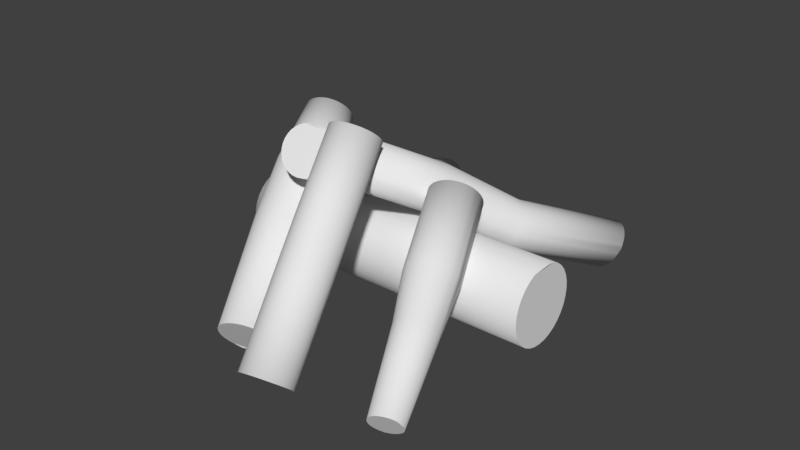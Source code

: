 # Source: Tyler_Fireplace.blend  (saved by Blender 2.79.0; exported with 4.5.12 LTS)
import bpy
from mathutils import Matrix  # noqa: F401  (used for matrix-valued properties, if any)

bpy.ops.wm.read_factory_settings(use_empty=True)
scene = bpy.context.scene
scene.name = 'Scene'

# ---- collections
col_collection_1 = bpy.data.collections.new('Collection 1'); scene.collection.children.link(col_collection_1)

# ---- world
world_world = bpy.data.worlds.new('World'); scene.world = world_world
world_world.color = (0.05088, 0.05088, 0.05088)
world_world.use_sun_shadow = False
world_world.sun_shadow_jitter_overblur = 0.0
world_world.cycles.sampling_method = 'MANUAL'

# ---- meshes
me_cylinder_009 = bpy.data.meshes.new('Cylinder.009')
me_cylinder_009.from_pydata([(0.5453, 0.02686, 0.3898), (0.5466, 0.995, 0.5311), (0.6337, 0.03213, 0.353), (0.6349, 1.0, 0.4942), (0.7276, 0.03479, 0.3339), (0.7289, 1.003, 0.4751), (0.8235, 0.03476, 0.3332), (0.8248, 1.003, 0.4745), (0.9177, 0.03202, 0.3512), (0.9189, 1.0, 0.4924), (1.006, 0.02669, 0.3869), (1.008, 0.9948, 0.5281), (1.087, 0.01897, 0.4391), (1.088, 0.9871, 0.5803), (1.155, 0.00916, 0.5058), (1.156, 0.9773, 0.647), (1.209, -0.002369, 0.5843), (1.21, 0.9657, 0.7255), (1.246, -0.01517, 0.6718), (1.247, 0.9529, 0.813), (1.265, -0.02875, 0.7647), (1.266, 0.9394, 0.9059), (1.266, -0.0426, 0.8596), (1.267, 0.9255, 1.001), (1.248, -0.05617, 0.9528), (1.249, 0.9119, 1.094), (1.211, -0.06894, 1.041), (1.213, 0.8992, 1.182), (1.159, -0.08043, 1.12), (1.16, 0.8877, 1.261), (1.091, -0.09019, 1.187), (1.093, 0.8779, 1.329), (1.012, -0.09786, 1.241), (1.013, 0.8702, 1.382), (0.9235, -0.1031, 1.278), (0.9248, 0.865, 1.419), (0.8296, -0.1058, 1.297), (0.8308, 0.8623, 1.438), (0.7337, -0.1058, 1.297), (0.735, 0.8624, 1.438), (0.6395, -0.103, 1.279), (0.6408, 0.8651, 1.421), (0.5507, -0.09769, 1.244), (0.552, 0.8704, 1.385), (0.4706, -0.08997, 1.191), (0.4719, 0.8781, 1.333), (0.4024, -0.08016, 1.125), (0.4037, 0.8879, 1.266), (0.3945, -0.06504, 1.052), (0.3499, 0.8995, 1.187), (0.3114, -0.05583, 0.9588), (0.3126, 0.9123, 1.1), (0.2921, -0.04224, 0.8658), (0.2933, 0.9259, 1.007), (0.2915, -0.0284, 0.7709), (0.2927, 0.9397, 0.9121), (0.3096, -0.01483, 0.6777), (0.3109, 0.9533, 0.819), (0.3458, -0.002055, 0.5898), (0.347, 0.966, 0.7311), (0.3985, 0.009435, 0.5106), (0.3998, 0.9775, 0.6518), (0.4659, 0.0192, 0.4431), (0.4672, 0.9873, 0.5843), (0.5827, 2.762, 0.8606), (0.6567, 2.766, 0.8297), (0.7354, 2.769, 0.8137), (0.8157, 2.768, 0.8132), (0.8946, 2.766, 0.8282), (0.969, 2.762, 0.8582), (1.036, 2.755, 0.9019), (1.093, 2.747, 0.9577), (1.138, 2.737, 1.024), (1.169, 2.727, 1.097), (1.186, 2.715, 1.175), (1.186, 2.704, 1.254), (1.171, 2.692, 1.332), (1.141, 2.682, 1.406), (1.096, 2.672, 1.472), (1.04, 2.664, 1.529), (0.9735, 2.657, 1.573), (0.8995, 2.653, 1.604), (0.8208, 2.651, 1.62), (0.7405, 2.651, 1.621), (0.6616, 2.653, 1.606), (0.5872, 2.658, 1.576), (0.5201, 2.664, 1.532), (0.463, 2.672, 1.476), (0.4128, 2.698, 1.393), (0.3867, 2.693, 1.337), (0.3706, 2.704, 1.259), (0.3701, 2.716, 1.18), (0.3853, 2.727, 1.102), (0.4155, 2.738, 1.028), (0.4597, 2.747, 0.9618), (0.5162, 2.755, 0.9052), (0.596, -1.043, 0.3383), (0.6632, -1.039, 0.3102), (0.7346, -1.037, 0.2957), (0.8075, -1.037, 0.2952), (0.8791, -1.039, 0.3089), (0.9467, -1.043, 0.336), (1.008, -1.049, 0.3757), (1.059, -1.057, 0.4264), (1.1, -1.065, 0.4861), (1.129, -1.075, 0.5526), (1.143, -1.085, 0.6233), (1.144, -1.096, 0.6954), (1.13, -1.106, 0.7663), (1.102, -1.116, 0.8331), (1.062, -1.125, 0.8933), (1.011, -1.132, 0.9447), (0.9508, -1.138, 0.9851), (0.8836, -1.142, 1.013), (0.8122, -1.144, 1.028), (0.7393, -1.144, 1.028), (0.6677, -1.142, 1.015), (0.6001, -1.138, 0.9874), (0.5393, -1.132, 0.9477), (0.4874, -1.125, 0.897), (0.4465, -1.116, 0.8373), (0.4182, -1.106, 0.7708), (0.4528, -0.7909, 0.7862), (0.4035, -1.096, 0.7001), (0.4031, -1.085, 0.628), (0.4168, -1.075, 0.5571), (0.4443, -1.065, 0.4903), (0.4844, -1.056, 0.4301), (0.5357, -1.049, 0.3787)], [], [(0, 1, 3, 2), (2, 3, 5, 4), (4, 5, 7, 6), (6, 7, 9, 8), (8, 9, 11, 10), (10, 11, 13, 12), (12, 13, 15, 14), (14, 15, 17, 16), (16, 17, 19, 18), (18, 19, 21, 20), (20, 21, 23, 22), (22, 23, 25, 24), (24, 25, 27, 26), (26, 27, 29, 28), (28, 29, 31, 30), (30, 31, 33, 32), (32, 33, 35, 34), (34, 35, 37, 36), (36, 37, 39, 38), (38, 39, 41, 40), (40, 41, 43, 42), (42, 43, 45, 44), (44, 45, 47, 46), (46, 47, 49, 48), (48, 49, 51, 50), (50, 51, 53, 52), (52, 53, 55, 54), (54, 55, 57, 56), (56, 57, 59, 58), (58, 59, 61, 60), (19, 73, 74, 21), (60, 61, 63, 62), (62, 63, 1, 0), (12, 102, 101, 10), (65, 64, 95, 94, 93, 92, 91, 90, 89, 88, 87, 86, 85, 84, 83, 82, 81, 80, 79, 78, 77, 76, 75, 74, 73, 72, 71, 70, 69, 68, 67, 66), (37, 82, 83, 39), (55, 91, 92, 57), (11, 69, 70, 13), (29, 78, 79, 31), (47, 87, 88, 49), (3, 65, 66, 5), (21, 74, 75, 23), (39, 83, 84, 41), (57, 92, 93, 59), (13, 70, 71, 15), (31, 79, 80, 33), (49, 88, 89, 51), (5, 66, 67, 7), (23, 75, 76, 25), (41, 84, 85, 43), (59, 93, 94, 61), (15, 71, 72, 17), (33, 80, 81, 35), (51, 89, 90, 53), (7, 67, 68, 9), (25, 76, 77, 27), (43, 85, 86, 45), (61, 94, 95, 63), (17, 72, 73, 19), (35, 81, 82, 37), (53, 90, 91, 55), (9, 68, 69, 11), (27, 77, 78, 29), (45, 86, 87, 47), (1, 64, 65, 3), (63, 95, 64, 1), (96, 97, 98, 99, 100, 101, 102, 103, 104, 105, 106, 107, 108, 109, 110, 111, 112, 113, 114, 115, 116, 117, 118, 119, 120, 121, 123, 124, 125, 126, 127, 128), (30, 111, 110, 28), (48, 120, 119, 46), (4, 98, 97, 2), (22, 107, 106, 20), (40, 116, 115, 38), (58, 126, 125, 56), (14, 103, 102, 12), (32, 112, 111, 30), (50, 121, 120, 48), (6, 99, 98, 4), (24, 108, 107, 22), (42, 117, 116, 40), (60, 127, 126, 58), (50, 121, 122, 51), (16, 104, 103, 14), (34, 113, 112, 32), (52, 123, 121, 50), (8, 100, 99, 6), (26, 109, 108, 24), (44, 118, 117, 42), (62, 128, 127, 60), (18, 105, 104, 16), (36, 114, 113, 34), (54, 124, 123, 52), (10, 101, 100, 8), (28, 110, 109, 26), (46, 119, 118, 44), (2, 97, 96, 0), (0, 96, 128, 62), (20, 106, 105, 18), (38, 115, 114, 36), (56, 125, 124, 54)])
me_cylinder_009.polygons.foreach_set('use_smooth', [1, 1, 1, 1, 1, 1, 1, 1, 1, 1, 1, 1, 1, 1, 1, 1, 1, 1, 1, 1, 1, 1, 1, 1, 1, 1, 1, 1, 1, 1, 1, 1, 1, 1, 0, 1, 1, 1, 1, 1, 1, 1, 1, 1, 1, 1, 1, 1, 1, 1, 1, 1, 1, 1, 1, 1, 1, 1, 1, 1, 1, 1, 1, 1, 1, 1, 0, 1, 1, 1, 1, 1, 1, 1, 1, 1, 1, 1, 1, 1, 1, 1, 1, 1, 1, 1, 1, 1, 1, 1, 1, 1, 1, 1, 1, 1, 1, 1, 1])
_uv = me_cylinder_009.uv_layers.new(name='UVMap')
_uv.uv.foreach_set('vector', [0.3285, 0.2776, 0.3285, 0.5312, 0.3117, 0.5311, 0.3117, 0.2775, 0.3117, 0.2775, 0.3117, 0.5311, 0.2958, 0.5309, 0.2958, 0.2772, 0.2958, 0.2772, 0.2958, 0.5309, 0.2815, 0.5306, 0.2815, 0.2769, 0.0, 0.7199, 0.0, 0.4662, 0.01217, 0.4658, 0.01217, 0.7195, 0.01217, 0.7195, 0.01217, 0.4658, 0.02648, 0.4655, 0.02648, 0.7191, 0.02648, 0.7191, 0.02648, 0.4655, 0.04238, 0.4653, 0.04238, 0.7189, 0.04238, 0.7189, 0.04238, 0.4653, 0.05926, 0.4652, 0.05926, 0.7188, 0.05926, 0.7188, 0.05926, 0.4652, 0.07647, 0.4652, 0.07647, 0.7188, 0.07647, 0.7188, 0.07647, 0.4652, 0.09335, 0.4653, 0.09335, 0.7189, 0.09335, 0.7189, 0.09335, 0.4653, 0.1093, 0.4655, 0.1093, 0.7191, 0.1093, 0.7191, 0.1093, 0.4655, 0.1236, 0.4658, 0.1236, 0.7195, 0.1236, 0.7195, 0.1236, 0.4658, 0.1357, 0.4662, 0.1357, 0.7199, 0.2693, 0.2767, 0.2693, 0.5304, 0.2595, 0.5308, 0.2595, 0.2772, 0.2595, 0.2772, 0.2595, 0.5308, 0.2471, 0.5312, 0.2471, 0.2775, 0.2471, 0.2775, 0.2471, 0.5312, 0.2326, 0.5315, 0.2326, 0.2778, 0.2326, 0.2778, 0.2326, 0.5315, 0.2166, 0.5317, 0.2166, 0.278, 0.2166, 0.278, 0.2166, 0.5317, 0.1997, 0.5318, 0.1997, 0.2781, 0.1997, 0.2781, 0.1997, 0.5318, 0.1825, 0.5317, 0.1825, 0.2781, 0.1825, 0.2781, 0.1825, 0.5317, 0.1657, 0.5316, 0.1657, 0.278, 0.1657, 0.278, 0.1657, 0.5316, 0.1499, 0.5314, 0.1499, 0.2778, 0.1499, 0.2778, 0.1499, 0.5314, 0.1357, 0.5311, 0.1357, 0.2775, 0.504, 0.277, 0.504, 0.5307, 0.4891, 0.5309, 0.4891, 0.2772, 0.4891, 0.2772, 0.4891, 0.5309, 0.4728, 0.531, 0.4728, 0.2773, 0.4728, 0.2773, 0.4728, 0.531, 0.4558, 0.5311, 0.4602, 0.2784, 0.4602, 0.2784, 0.4558, 0.5311, 0.4386, 0.5311, 0.4386, 0.2774, 0.4386, 0.2774, 0.4386, 0.5311, 0.422, 0.5309, 0.422, 0.2773, 0.422, 0.2773, 0.422, 0.5309, 0.4065, 0.5308, 0.4065, 0.2771, 0.4065, 0.2771, 0.4065, 0.5308, 0.3928, 0.5305, 0.3928, 0.2768, 0.3928, 0.2769, 0.3928, 0.5306, 0.3785, 0.5309, 0.3785, 0.2772, 0.3785, 0.2772, 0.3785, 0.5309, 0.3626, 0.5311, 0.3626, 0.2775, 0.09335, 0.4653, 0.089, 9.274e-05, 0.1023, 0.0002746, 0.1093, 0.4655, 0.3626, 0.2775, 0.3626, 0.5311, 0.3458, 0.5312, 0.3458, 0.2776, 0.3458, 0.2776, 0.3458, 0.5312, 0.3285, 0.5312, 0.3285, 0.2776, 0.04238, 0.7189, 0.04816, 0.996, 0.03607, 0.9962, 0.02648, 0.7191, 0.6476, 0.07491, 0.6504, 0.09534, 0.6504, 0.1162, 0.6476, 0.1366, 0.6421, 0.1558, 0.6341, 0.1732, 0.6239, 0.1879, 0.6119, 0.1995, 0.5986, 0.2074, 0.5879, 0.2097, 0.57, 0.2115, 0.5559, 0.2074, 0.5425, 0.1995, 0.5305, 0.1879, 0.5204, 0.1732, 0.5123, 0.1558, 0.5068, 0.1366, 0.5094, 0.115, 0.504, 0.09534, 0.5068, 0.07491, 0.5123, 0.05566, 0.5204, 0.03834, 0.5305, 0.02361, 0.5425, 0.01204, 0.5559, 0.004064, 0.57, 0.0, 0.5844, 3.091e-08, 0.5986, 0.004064, 0.6119, 0.01204, 0.6239, 0.02361, 0.6341, 0.03834, 0.6421, 0.05566, 0.1825, 0.5317, 0.1834, 0.997, 0.1693, 0.9969, 0.1657, 0.5316, 0.4065, 0.5308, 0.4139, 0.9962, 0.4025, 0.996, 0.3928, 0.5305, 0.02648, 0.4655, 0.03298, 0.0002745, 0.0463, 9.274e-05, 0.04238, 0.4653, 0.2471, 0.5312, 0.2375, 0.9965, 0.2254, 0.9968, 0.2326, 0.5315, 0.4728, 0.531, 0.4695, 0.9964, 0.4515, 1.0, 0.4558, 0.5311, 0.3117, 0.5311, 0.3165, 0.9963, 0.3032, 0.9962, 0.2958, 0.5309, 0.1093, 0.4655, 0.1023, 0.0002746, 0.1143, 0.0005384, 0.1236, 0.4658, 0.1657, 0.5316, 0.1693, 0.9969, 0.156, 0.9967, 0.1499, 0.5314, 0.3928, 0.5306, 0.3845, 0.9959, 0.3726, 0.9962, 0.3785, 0.5309, 0.04238, 0.4653, 0.0463, 9.274e-05, 0.06044, 0.0, 0.05926, 0.4652, 0.2326, 0.5315, 0.2254, 0.9968, 0.212, 0.9969, 0.2166, 0.5317, 0.4558, 0.5311, 0.4515, 1.0, 0.4408, 0.9964, 0.4386, 0.5311, 0.2958, 0.5309, 0.3032, 0.9962, 0.2912, 0.9959, 0.2815, 0.5306, 0.1236, 0.4658, 0.1143, 0.0005384, 0.1245, 0.0008743, 0.1357, 0.4662, 0.1499, 0.5314, 0.156, 0.9967, 0.1442, 0.9965, 0.1357, 0.5311, 0.3785, 0.5309, 0.3726, 0.9962, 0.3592, 0.9963, 0.3626, 0.5311, 0.05926, 0.4652, 0.06044, 0.0, 0.07486, 1.237e-07, 0.07647, 0.4652, 0.2166, 0.5317, 0.212, 0.9969, 0.1978, 0.997, 0.1997, 0.5318, 0.4386, 0.5311, 0.4408, 0.9964, 0.4268, 0.9963, 0.422, 0.5309, 0.2815, 0.5306, 0.2912, 0.9959, 0.281, 0.9956, 0.2693, 0.5302, 0.2693, 0.5304, 0.2561, 0.9959, 0.2479, 0.9962, 0.2595, 0.5308, 0.504, 0.5307, 0.4956, 0.9961, 0.4831, 0.9963, 0.4891, 0.5309, 0.3626, 0.5311, 0.3592, 0.9963, 0.3451, 0.9964, 0.3458, 0.5312, 0.07647, 0.4652, 0.07486, 1.237e-07, 0.089, 9.274e-05, 0.09335, 0.4653, 0.1997, 0.5318, 0.1978, 0.997, 0.1834, 0.997, 0.1825, 0.5317, 0.422, 0.5309, 0.4268, 0.9963, 0.4139, 0.9962, 0.4065, 0.5308, 0.01217, 0.4658, 0.021, 0.0005384, 0.03298, 0.0002745, 0.02648, 0.4655, 0.2595, 0.5308, 0.2479, 0.9962, 0.2375, 0.9965, 0.2471, 0.5312, 0.4891, 0.5309, 0.4831, 0.9963, 0.4695, 0.9964, 0.4728, 0.531, 0.3285, 0.5312, 0.3307, 0.9964, 0.3165, 0.9963, 0.3117, 0.5311, 0.3458, 0.5312, 0.3451, 0.9964, 0.3307, 0.9964, 0.3285, 0.5312, 0.6019, 0.2224, 0.6128, 0.2329, 0.622, 0.2463, 0.6293, 0.262, 0.6343, 0.2795, 0.6369, 0.298, 0.6369, 0.3169, 0.6343, 0.3355, 0.6293, 0.3649, 0.622, 0.3687, 0.6128, 0.382, 0.6019, 0.3926, 0.5898, 0.3998, 0.577, 0.4035, 0.5639, 0.4035, 0.5511, 0.3998, 0.539, 0.3926, 0.5281, 0.382, 0.5188, 0.3687, 0.5116, 0.353, 0.5066, 0.3355, 0.504, 0.3169, 0.504, 0.298, 0.5066, 0.2795, 0.5116, 0.262, 0.5188, 0.2463, 0.5281, 0.2329, 0.539, 0.2224, 0.5511, 0.2152, 0.5639, 0.2115, 0.577, 0.2115, 0.5898, 0.2152, 0.2326, 0.2778, 0.2223, 0.0008065, 0.2334, 0.0005944, 0.2471, 0.2775, 0.4602, 0.2784, 0.4548, 0.000438, 0.4678, 0.0003957, 0.4728, 0.2773, 0.2958, 0.2772, 0.3063, 0.0002329, 0.3184, 0.0003932, 0.3117, 0.2775, 0.1236, 0.7195, 0.1099, 0.9964, 0.099, 0.9962, 0.1093, 0.7191, 0.1499, 0.2778, 0.1594, 0.0007743, 0.1714, 0.0009304, 0.1657, 0.278, 0.3785, 0.2772, 0.3692, 0.0002329, 0.3801, 3.091e-08, 0.3928, 0.2769, 0.05926, 0.7188, 0.06099, 0.9959, 0.04816, 0.996, 0.04238, 0.7189, 0.2166, 0.278, 0.2102, 0.0009503, 0.2223, 0.0008065, 0.2326, 0.2778, 0.4386, 0.2774, 0.4417, 0.0004177, 0.4548, 0.000438, 0.4602, 0.2784, 0.2815, 0.2769, 0.2954, 0.0, 0.3063, 0.0002329, 0.2958, 0.2772, 0.1357, 0.7199, 0.1191, 0.9967, 0.1099, 0.9964, 0.1236, 0.7195, 0.1357, 0.2775, 0.1487, 0.000551, 0.1594, 0.0007743, 0.1499, 0.2778, 0.3626, 0.2775, 0.3571, 0.0003933, 0.3692, 0.0002329, 0.3785, 0.2772, 0.504, 0.6815, 0.5074, 0.4035, 0.5195, 0.4836, 0.5195, 0.9342, 0.07647, 0.7188, 0.07407, 0.9959, 0.06099, 0.9959, 0.05926, 0.7188, 0.1997, 0.2781, 0.1973, 0.00102, 0.2102, 0.0009503, 0.2166, 0.278, 0.422, 0.2773, 0.4291, 0.0003354, 0.4417, 0.0004177, 0.4386, 0.2774, 0.01217, 0.7195, 0.02519, 0.9964, 0.01593, 0.9967, 0.0, 0.7199, 0.2595, 0.2772, 0.2428, 0.0003221, 0.2502, 0.0, 0.2693, 0.2767, 0.4891, 0.2772, 0.4802, 0.0002924, 0.4915, 0.000132, 0.504, 0.277, 0.3458, 0.2776, 0.3443, 0.000475, 0.3571, 0.0003933, 0.3626, 0.2775, 0.09335, 0.7189, 0.08691, 0.996, 0.07407, 0.9959, 0.07647, 0.7188, 0.1825, 0.2781, 0.1842, 0.001013, 0.1973, 0.00102, 0.1997, 0.2781, 0.4065, 0.2771, 0.4174, 0.0001943, 0.4291, 0.0003354, 0.422, 0.2773, 0.02648, 0.7191, 0.03607, 0.9962, 0.02519, 0.9964, 0.01217, 0.7195, 0.2471, 0.2775, 0.2334, 0.0005944, 0.2428, 0.0003221, 0.2595, 0.2772, 0.4728, 0.2773, 0.4678, 0.0003957, 0.4802, 0.0002924, 0.4891, 0.2772, 0.3117, 0.2775, 0.3184, 0.0003932, 0.3312, 0.000475, 0.3285, 0.2776, 0.3285, 0.2776, 0.3312, 0.000475, 0.3443, 0.000475, 0.3458, 0.2776, 0.1093, 0.7191, 0.099, 0.9962, 0.08691, 0.996, 0.09335, 0.7189, 0.1657, 0.278, 0.1714, 0.0009304, 0.1842, 0.001013, 0.1825, 0.2781, 0.3928, 0.2768, 0.407, 0.0, 0.4174, 0.0001943, 0.4065, 0.2771])
me_cylinder_009.use_remesh_preserve_volume = False
me_cylinder_009.use_remesh_preserve_attributes = False
me_cylinder_009.use_mirror_vertex_groups = False
me_cylinder_009.update()
me_cylinder_008 = bpy.data.meshes.new('Cylinder.008')
me_cylinder_008.from_pydata([(0.5453, 0.02686, 0.3898), (0.5466, 0.995, 0.5311), (0.6337, 0.03213, 0.353), (0.6349, 1.0, 0.4942), (0.7276, 0.03479, 0.3339), (0.7289, 1.003, 0.4751), (0.8235, 0.03476, 0.3332), (0.8248, 1.003, 0.4745), (0.9177, 0.03202, 0.3512), (0.9189, 1.0, 0.4924), (1.006, 0.02669, 0.3869), (1.008, 0.9948, 0.5281), (1.087, 0.01897, 0.4391), (1.088, 0.9871, 0.5803), (1.155, 0.00916, 0.5058), (1.156, 0.9773, 0.647), (1.209, -0.002369, 0.5843), (1.21, 0.9657, 0.7255), (1.246, -0.01517, 0.6718), (1.247, 0.9529, 0.813), (1.265, -0.02875, 0.7647), (1.266, 0.9394, 0.9059), (1.266, -0.0426, 0.8596), (1.267, 0.9255, 1.001), (1.248, -0.05617, 0.9528), (1.249, 0.9119, 1.094), (1.211, -0.06894, 1.041), (1.213, 0.8992, 1.182), (1.159, -0.08043, 1.12), (1.16, 0.8877, 1.261), (1.091, -0.09019, 1.187), (1.093, 0.8779, 1.329), (1.012, -0.09786, 1.241), (1.013, 0.8702, 1.382), (0.9235, -0.1031, 1.278), (0.9248, 0.865, 1.419), (0.8296, -0.1058, 1.297), (0.8308, 0.8623, 1.438), (0.7337, -0.1058, 1.297), (0.735, 0.8624, 1.438), (0.6395, -0.103, 1.279), (0.6408, 0.8651, 1.421), (0.5507, -0.09769, 1.244), (0.552, 0.8704, 1.385), (0.4706, -0.08997, 1.191), (0.4719, 0.8781, 1.333), (0.4024, -0.08016, 1.125), (0.4037, 0.8879, 1.266), (0.3945, -0.06504, 1.052), (0.3499, 0.8995, 1.187), (0.3114, -0.05583, 0.9588), (0.3126, 0.9123, 1.1), (0.2921, -0.04224, 0.8658), (0.2933, 0.9259, 1.007), (0.2915, -0.0284, 0.7709), (0.2927, 0.9397, 0.9121), (0.3096, -0.01483, 0.6777), (0.3109, 0.9533, 0.819), (0.3458, -0.002055, 0.5898), (0.347, 0.966, 0.7311), (0.3985, 0.009435, 0.5106), (0.3998, 0.9775, 0.6518), (0.4659, 0.0192, 0.4431), (0.4672, 0.9873, 0.5843), (0.5474, 2.771, 0.7962), (0.6348, 2.776, 0.7598), (0.7277, 2.779, 0.7409), (0.8226, 2.779, 0.7403), (0.9157, 2.776, 0.758), (1.004, 2.771, 0.7933), (1.083, 2.763, 0.845), (1.15, 2.754, 0.9109), (1.203, 2.742, 0.9886), (1.24, 2.73, 1.075), (1.259, 2.716, 1.167), (1.26, 2.703, 1.261), (1.242, 2.689, 1.353), (1.206, 2.676, 1.44), (1.154, 2.665, 1.518), (1.087, 2.655, 1.585), (1.009, 2.648, 1.638), (0.9215, 2.643, 1.674), (0.8286, 2.64, 1.693), (0.7337, 2.64, 1.694), (0.6406, 2.643, 1.676), (0.5527, 2.648, 1.641), (0.4735, 2.656, 1.589), (0.406, 2.665, 1.523), (0.3468, 2.696, 1.424), (0.3159, 2.689, 1.359), (0.2969, 2.703, 1.267), (0.2963, 2.717, 1.173), (0.3142, 2.73, 1.081), (0.3499, 2.743, 0.9941), (0.4021, 2.754, 0.9157), (0.4688, 2.764, 0.8489), (0.5434, -1.558, 0.1643), (0.6305, -1.553, 0.1279), (0.7232, -1.55, 0.1091), (0.8178, -1.55, 0.1085), (0.9108, -1.553, 0.1261), (0.9984, -1.558, 0.1614), (1.077, -1.566, 0.2129), (1.145, -1.576, 0.2787), (1.198, -1.587, 0.3562), (1.235, -1.6, 0.4425), (1.254, -1.613, 0.5342), (1.254, -1.627, 0.6278), (1.236, -1.64, 0.7198), (1.201, -1.653, 0.8065), (1.149, -1.664, 0.8847), (1.082, -1.674, 0.9513), (1.004, -1.681, 1.004), (0.9165, -1.686, 1.04), (0.8239, -1.689, 1.059), (0.7292, -1.689, 1.06), (0.6363, -1.686, 1.042), (0.5487, -1.681, 1.007), (0.4697, -1.673, 0.9552), (0.4024, -1.664, 0.8894), (0.3493, -1.652, 0.8119), (0.3125, -1.64, 0.7257), (0.4528, -0.7909, 0.7862), (0.2935, -1.626, 0.634), (0.2929, -1.613, 0.5403), (0.3108, -1.599, 0.4484), (0.3464, -1.587, 0.3616), (0.3985, -1.575, 0.2835), (0.465, -1.566, 0.2168)], [], [(0, 1, 3, 2), (2, 3, 5, 4), (4, 5, 7, 6), (6, 7, 9, 8), (8, 9, 11, 10), (10, 11, 13, 12), (12, 13, 15, 14), (14, 15, 17, 16), (16, 17, 19, 18), (18, 19, 21, 20), (20, 21, 23, 22), (22, 23, 25, 24), (24, 25, 27, 26), (26, 27, 29, 28), (28, 29, 31, 30), (30, 31, 33, 32), (32, 33, 35, 34), (34, 35, 37, 36), (36, 37, 39, 38), (38, 39, 41, 40), (40, 41, 43, 42), (42, 43, 45, 44), (44, 45, 47, 46), (46, 47, 49, 48), (48, 49, 51, 50), (50, 51, 53, 52), (52, 53, 55, 54), (54, 55, 57, 56), (56, 57, 59, 58), (58, 59, 61, 60), (19, 73, 74, 21), (60, 61, 63, 62), (62, 63, 1, 0), (12, 102, 101, 10), (65, 64, 95, 94, 93, 92, 91, 90, 89, 88, 87, 86, 85, 84, 83, 82, 81, 80, 79, 78, 77, 76, 75, 74, 73, 72, 71, 70, 69, 68, 67, 66), (37, 82, 83, 39), (55, 91, 92, 57), (11, 69, 70, 13), (29, 78, 79, 31), (47, 87, 88, 49), (3, 65, 66, 5), (21, 74, 75, 23), (39, 83, 84, 41), (57, 92, 93, 59), (13, 70, 71, 15), (31, 79, 80, 33), (49, 88, 89, 51), (5, 66, 67, 7), (23, 75, 76, 25), (41, 84, 85, 43), (59, 93, 94, 61), (15, 71, 72, 17), (33, 80, 81, 35), (51, 89, 90, 53), (7, 67, 68, 9), (25, 76, 77, 27), (43, 85, 86, 45), (61, 94, 95, 63), (17, 72, 73, 19), (35, 81, 82, 37), (53, 90, 91, 55), (9, 68, 69, 11), (27, 77, 78, 29), (45, 86, 87, 47), (1, 64, 65, 3), (63, 95, 64, 1), (96, 97, 98, 99, 100, 101, 102, 103, 104, 105, 106, 107, 108, 109, 110, 111, 112, 113, 114, 115, 116, 117, 118, 119, 120, 121, 123, 124, 125, 126, 127, 128), (30, 111, 110, 28), (48, 120, 119, 46), (4, 98, 97, 2), (22, 107, 106, 20), (40, 116, 115, 38), (58, 126, 125, 56), (14, 103, 102, 12), (32, 112, 111, 30), (50, 121, 120, 48), (6, 99, 98, 4), (24, 108, 107, 22), (42, 117, 116, 40), (60, 127, 126, 58), (50, 121, 122, 51), (16, 104, 103, 14), (34, 113, 112, 32), (52, 123, 121, 50), (8, 100, 99, 6), (26, 109, 108, 24), (44, 118, 117, 42), (62, 128, 127, 60), (18, 105, 104, 16), (36, 114, 113, 34), (54, 124, 123, 52), (10, 101, 100, 8), (28, 110, 109, 26), (46, 119, 118, 44), (2, 97, 96, 0), (0, 96, 128, 62), (20, 106, 105, 18), (38, 115, 114, 36), (56, 125, 124, 54)])
me_cylinder_008.polygons.foreach_set('use_smooth', [1, 1, 1, 1, 1, 1, 1, 1, 1, 1, 1, 1, 1, 1, 1, 1, 1, 1, 1, 1, 1, 1, 1, 1, 1, 1, 1, 1, 1, 1, 1, 1, 1, 1, 0, 1, 1, 1, 1, 1, 1, 1, 1, 1, 1, 1, 1, 1, 1, 1, 1, 1, 1, 1, 1, 1, 1, 1, 1, 1, 1, 1, 1, 1, 1, 1, 0, 1, 1, 1, 1, 1, 1, 1, 1, 1, 1, 1, 1, 1, 1, 1, 1, 1, 1, 1, 1, 1, 1, 1, 1, 1, 1, 1, 1, 1, 1, 1, 1])
me_cylinder_008.use_remesh_preserve_volume = False
me_cylinder_008.use_remesh_preserve_attributes = False
me_cylinder_008.use_mirror_vertex_groups = False
me_cylinder_008.update()
me_cylinder_006 = bpy.data.meshes.new('Cylinder.006')
me_cylinder_006.from_pydata([(-0.3358, 1.13, 1.181), (-0.1886, 1.766, 0.3713), (-0.3324, 1.082, 1.144), (-0.1852, 1.718, 0.3346), (-0.3174, 1.035, 1.11), (-0.1701, 1.671, 0.3004), (-0.2915, 0.9896, 1.08), (-0.1439, 1.625, 0.27), (-0.2556, 0.9485, 1.055), (-0.1077, 1.584, 0.2444), (-0.199, 0.9497, 1.003), (-0.07183, 1.562, 0.2361), (-0.1493, 0.922, 0.991), (-0.01115, 1.519, 0.2119), (-0.09492, 0.9021, 0.9854), (-0.02726, 1.87, -0.2172), (-0.03785, 0.8908, 0.987), (0.105, 1.487, 0.2077), (0.01968, 0.8884, 0.9955), (0.1649, 1.484, 0.2166), (0.07545, 0.8951, 1.011), (0.223, 1.491, 0.2325), (0.1273, 0.9106, 1.032), (0.2771, 1.507, 0.2548), (0.1733, 0.9343, 1.059), (0.325, 1.532, 0.2826), (0.2116, 0.9653, 1.09), (0.3649, 1.564, 0.3148), (0.2408, 1.002, 1.124), (0.3953, 1.603, 0.3502), (0.2553, 1.043, 1.165), (0.415, 1.646, 0.3875), (0.2631, 1.087, 1.2), (0.4233, 1.693, 0.4252), (0.2598, 1.133, 1.235), (0.4199, 1.741, 0.4619), (0.2456, 1.178, 1.267), (0.4048, 1.789, 0.4961), (0.2271, 1.197, 1.335), (0.3786, 1.835, 0.5266), (0.1866, 1.26, 1.32), (0.3424, 1.876, 0.5521), (0.1442, 1.294, 1.339), (0.2976, 1.912, 0.5717), (0.09518, 1.321, 1.351), (0.2458, 1.941, 0.5847), (0.04154, 1.341, 1.357), (0.1891, 1.961, 0.5904), (0.0002262, 1.334, 1.34), (0.1297, 1.973, 0.5888), (-0.07143, 1.354, 1.347), (0.06976, 1.976, 0.5799), (-0.1371, 1.331, 1.372), (0.01166, 1.969, 0.564), (-0.201, 1.302, 1.339), (-0.04238, 1.953, 0.5418), (-0.2382, 1.29, 1.322), (-0.09029, 1.928, 0.514), (-0.2779, 1.258, 1.29), (-0.1302, 1.896, 0.4817), (-0.308, 1.22, 1.255), (-0.1606, 1.857, 0.4463), (-0.3276, 1.176, 1.218), (-0.1803, 1.813, 0.409), (-0.3026, 2.668, -0.6119), (-0.2992, 2.621, -0.6476), (-0.2846, 2.575, -0.6809), (-0.2591, 2.531, -0.7105), (-0.2239, 2.49, -0.7354), (-0.1803, 2.456, -0.7544), (-0.13, 2.427, -0.767), (-0.07481, 2.407, -0.7727), (-0.01697, 2.396, -0.7711), (0.04133, 2.393, -0.7624), (0.09786, 2.4, -0.747), (0.1504, 2.416, -0.7253), (0.197, 2.44, -0.6983), (0.2359, 2.471, -0.6669), (0.2654, 2.509, -0.6324), (0.2846, 2.551, -0.5962), (0.2927, 2.597, -0.5595), (0.2893, 2.644, -0.5238), (0.2746, 2.69, -0.4905), (0.2492, 2.734, -0.4609), (0.214, 2.775, -0.4361), (0.1704, 2.81, -0.417), (0.12, 2.838, -0.4044), (0.06489, 2.858, -0.3988), (-0.006285, 2.874, -0.4118), (-0.05125, 2.872, -0.409), (-0.1078, 2.865, -0.4245), (-0.1603, 2.849, -0.4461), (-0.2069, 2.825, -0.4732), (-0.2458, 2.794, -0.5045), (-0.2754, 2.756, -0.539), (-0.2946, 2.714, -0.5753), (-0.3492, 0.6029, 1.99), (-0.3459, 0.5572, 1.955), (-0.3316, 0.5119, 1.922), (-0.3068, 0.4688, 1.894), (-0.2725, 0.4295, 1.869), (-0.2299, 0.3955, 1.851), (-0.1808, 0.3682, 1.838), (-0.127, 0.3485, 1.833), (-0.07061, 0.3373, 1.834), (-0.01375, 0.3349, 1.843), (0.04138, 0.3416, 1.858), (0.09266, 0.3569, 1.879), (0.1381, 0.3803, 1.906), (0.176, 0.411, 1.936), (0.2049, 0.4477, 1.97), (0.2236, 0.489, 2.005), (0.2314, 0.5334, 2.041), (0.2281, 0.5791, 2.076), (0.2138, 0.6244, 2.108), (0.189, 0.6676, 2.137), (0.1547, 0.7069, 2.161), (0.1121, 0.7409, 2.18), (0.06302, 0.7682, 2.192), (0.009226, 0.7879, 2.198), (-0.04719, 0.7991, 2.196), (-0.1041, 0.8014, 2.188), (-0.2198, 0.8253, 1.92), (-0.1592, 0.7948, 2.173), (-0.2105, 0.7795, 2.151), (-0.2559, 0.756, 2.125), (-0.2938, 0.7254, 2.095), (-0.3227, 0.6887, 2.061), (-0.3414, 0.6473, 2.026)], [], [(0, 1, 3, 2), (2, 3, 5, 4), (4, 5, 7, 6), (6, 7, 9, 8), (8, 9, 11, 10), (10, 11, 13, 12), (13, 17, 16, 14, 12), (15, 17, 13), (16, 17, 19, 18), (18, 19, 21, 20), (20, 21, 23, 22), (22, 23, 25, 24), (24, 25, 27, 26), (26, 27, 29, 28), (28, 29, 31, 30), (30, 31, 33, 32), (32, 33, 35, 34), (34, 35, 37, 36), (36, 37, 39, 38), (38, 39, 41, 40), (40, 41, 43, 42), (42, 43, 45, 44), (44, 45, 47, 46), (46, 47, 49, 48), (48, 49, 51, 50), (50, 51, 53, 52), (52, 53, 55, 54), (54, 55, 57, 56), (56, 57, 59, 58), (58, 59, 61, 60), (19, 73, 74, 21), (60, 61, 63, 62), (62, 63, 1, 0), (12, 102, 101, 10), (65, 64, 95, 94, 93, 92, 91, 90, 89, 88, 87, 86, 85, 84, 83, 82, 81, 80, 79, 78, 77, 76, 75, 74, 73, 72, 71, 70, 69, 68, 67, 66), (37, 82, 83, 39), (55, 91, 92, 57), (11, 69, 70, 13), (29, 78, 79, 31), (47, 87, 88, 49), (3, 65, 66, 5), (21, 74, 75, 23), (39, 83, 84, 41), (57, 92, 93, 59), (13, 70, 71, 15), (31, 79, 80, 33), (49, 88, 89, 51), (5, 66, 67, 7), (23, 75, 76, 25), (41, 84, 85, 43), (59, 93, 94, 61), (15, 71, 72, 17), (33, 80, 81, 35), (51, 89, 90, 53), (7, 67, 68, 9), (25, 76, 77, 27), (43, 85, 86, 45), (61, 94, 95, 63), (17, 72, 73, 19), (35, 81, 82, 37), (53, 90, 91, 55), (9, 68, 69, 11), (27, 77, 78, 29), (45, 86, 87, 47), (1, 64, 65, 3), (63, 95, 64, 1), (96, 97, 98, 99, 100, 101, 102, 103, 104, 105, 106, 107, 108, 109, 110, 111, 112, 113, 114, 115, 116, 117, 118, 119, 120, 121, 123, 124, 125, 126, 127, 128), (30, 111, 110, 28), (48, 120, 119, 46), (4, 98, 97, 2), (22, 107, 106, 20), (40, 116, 115, 38), (58, 126, 125, 56), (14, 103, 102, 12), (32, 112, 111, 30), (50, 121, 120, 48), (6, 99, 98, 4), (24, 108, 107, 22), (42, 117, 116, 40), (60, 127, 126, 58), (50, 51, 122, 121), (16, 104, 103, 14), (34, 113, 112, 32), (52, 123, 121, 50), (8, 100, 99, 6), (26, 109, 108, 24), (44, 118, 117, 42), (62, 128, 127, 60), (18, 105, 104, 16), (36, 114, 113, 34), (54, 124, 123, 52), (10, 101, 100, 8), (28, 110, 109, 26), (46, 119, 118, 44), (2, 97, 96, 0), (0, 96, 128, 62), (20, 106, 105, 18), (38, 115, 114, 36), (56, 125, 124, 54)])
me_cylinder_006.polygons.foreach_set('use_smooth', [1, 1, 1, 1, 1, 1, 1, 1, 1, 1, 1, 1, 1, 1, 1, 1, 1, 1, 1, 1, 1, 1, 1, 1, 1, 1, 1, 1, 1, 1, 1, 1, 1, 1, 0, 1, 1, 1, 1, 1, 1, 1, 1, 1, 1, 1, 1, 1, 1, 1, 1, 1, 1, 1, 1, 1, 1, 1, 1, 1, 1, 1, 1, 1, 1, 1, 0, 1, 1, 1, 1, 1, 1, 1, 1, 1, 1, 1, 1, 1, 1, 1, 1, 1, 1, 1, 1, 1, 1, 1, 1, 1, 1, 1, 1, 1, 1, 1, 1])
me_cylinder_006.use_remesh_preserve_volume = False
me_cylinder_006.use_remesh_preserve_attributes = False
me_cylinder_006.use_mirror_vertex_groups = False
me_cylinder_006.update()
me_cylinder_005 = bpy.data.meshes.new('Cylinder.005')
me_cylinder_005.from_pydata([(1.085, 1.761, 2.091), (1.559, 1.97, 2.451), (1.108, 1.704, 2.096), (1.578, 1.924, 2.454), (1.124, 1.646, 2.11), (1.591, 1.878, 2.466), (1.134, 1.591, 2.135), (1.599, 1.833, 2.486), (1.136, 1.539, 2.168), (1.601, 1.791, 2.512), (1.132, 1.493, 2.209), (1.597, 1.754, 2.545), (1.12, 1.455, 2.256), (1.587, 1.724, 2.583), (1.102, 1.426, 2.307), (1.573, 1.7, 2.625), (1.077, 1.408, 2.36), (1.553, 1.685, 2.668), (1.048, 1.4, 2.414), (1.529, 1.679, 2.711), (1.015, 1.404, 2.465), (1.502, 1.682, 2.753), (0.9787, 1.419, 2.513), (1.474, 1.694, 2.791), (0.9417, 1.444, 2.555), (1.444, 1.715, 2.825), (0.9049, 1.479, 2.59), (1.414, 1.743, 2.853), (0.8697, 1.522, 2.616), (1.386, 1.778, 2.874), (0.8375, 1.572, 2.633), (1.36, 1.818, 2.888), (0.8095, 1.626, 2.639), (1.337, 1.862, 2.893), (0.7868, 1.683, 2.635), (1.319, 1.908, 2.889), (0.7703, 1.741, 2.62), (1.305, 1.954, 2.877), (0.7606, 1.796, 2.596), (1.297, 1.999, 2.858), (0.758, 1.848, 2.562), (1.295, 2.041, 2.831), (0.7627, 1.894, 2.521), (1.299, 2.078, 2.798), (0.7745, 1.932, 2.475), (1.309, 2.108, 2.76), (0.793, 1.961, 2.423), (1.324, 2.132, 2.719), (0.8284, 1.967, 2.36), (1.343, 2.147, 2.676), (0.8467, 1.987, 2.317), (1.367, 2.153, 2.632), (0.8799, 1.983, 2.265), (1.394, 2.15, 2.591), (0.9157, 1.969, 2.217), (1.423, 2.138, 2.552), (0.9528, 1.943, 2.175), (1.453, 2.117, 2.518), (0.9896, 1.908, 2.14), (1.482, 2.089, 2.49), (1.025, 1.865, 2.114), (1.511, 2.054, 2.469), (1.057, 1.815, 2.097), (1.537, 2.014, 2.456), (2.332, 2.358, 3.132), (2.346, 2.324, 3.134), (2.356, 2.289, 3.143), (2.362, 2.256, 3.158), (2.363, 2.224, 3.178), (2.36, 2.197, 3.203), (2.353, 2.174, 3.231), (2.342, 2.156, 3.262), (2.328, 2.145, 3.294), (2.31, 2.141, 3.326), (2.29, 2.143, 3.357), (2.268, 2.152, 3.386), (2.246, 2.167, 3.411), (2.224, 2.188, 3.432), (2.202, 2.214, 3.448), (2.183, 2.244, 3.458), (2.166, 2.277, 3.462), (2.153, 2.311, 3.459), (2.143, 2.346, 3.451), (2.137, 2.379, 3.436), (2.135, 2.411, 3.416), (2.138, 2.438, 3.391), (2.145, 2.461, 3.363), (2.156, 2.479, 3.332), (2.181, 2.492, 3.295), (2.189, 2.494, 3.267), (2.209, 2.492, 3.236), (2.23, 2.483, 3.208), (2.253, 2.468, 3.182), (2.275, 2.447, 3.161), (2.296, 2.421, 3.145), (2.315, 2.391, 3.135), (0.2633, 1.398, 1.593), (0.2857, 1.342, 1.597), (0.302, 1.285, 1.611), (0.3116, 1.23, 1.635), (0.3141, 1.179, 1.668), (0.3095, 1.134, 1.709), (0.2978, 1.096, 1.755), (0.2796, 1.068, 1.805), (0.2556, 1.049, 1.858), (0.2266, 1.042, 1.911), (0.1938, 1.046, 1.962), (0.1585, 1.06, 2.009), (0.1219, 1.085, 2.051), (0.08562, 1.12, 2.085), (0.05091, 1.162, 2.111), (0.01913, 1.211, 2.127), (-0.008487, 1.265, 2.133), (-0.03088, 1.321, 2.129), (-0.04719, 1.378, 2.115), (-0.05679, 1.433, 2.09), (-0.05932, 1.484, 2.058), (-0.05467, 1.529, 2.017), (-0.04302, 1.567, 1.971), (-0.02482, 1.595, 1.92), (-0.0007724, 1.613, 1.868), (0.0282, 1.621, 1.815), (0.4999, 1.723, 2.086), (0.06099, 1.617, 1.764), (0.09632, 1.603, 1.717), (0.1329, 1.578, 1.675), (0.1692, 1.543, 1.641), (0.2039, 1.501, 1.615), (0.2357, 1.452, 1.599)], [], [(0, 1, 3, 2), (2, 3, 5, 4), (4, 5, 7, 6), (6, 7, 9, 8), (8, 9, 11, 10), (10, 11, 13, 12), (12, 13, 15, 14), (14, 15, 17, 16), (16, 17, 19, 18), (18, 19, 21, 20), (20, 21, 23, 22), (22, 23, 25, 24), (24, 25, 27, 26), (26, 27, 29, 28), (28, 29, 31, 30), (30, 31, 33, 32), (32, 33, 35, 34), (34, 35, 37, 36), (36, 37, 39, 38), (38, 39, 41, 40), (40, 41, 43, 42), (42, 43, 45, 44), (44, 45, 47, 46), (46, 47, 49, 48), (48, 49, 51, 50), (50, 51, 53, 52), (52, 53, 55, 54), (54, 55, 57, 56), (56, 57, 59, 58), (58, 59, 61, 60), (19, 73, 74, 21), (60, 61, 63, 62), (62, 63, 1, 0), (12, 102, 101, 10), (65, 64, 95, 94, 93, 92, 91, 90, 89, 88, 87, 86, 85, 84, 83, 82, 81, 80, 79, 78, 77, 76, 75, 74, 73, 72, 71, 70, 69, 68, 67, 66), (37, 82, 83, 39), (55, 91, 92, 57), (11, 69, 70, 13), (29, 78, 79, 31), (47, 87, 88, 49), (3, 65, 66, 5), (21, 74, 75, 23), (39, 83, 84, 41), (57, 92, 93, 59), (13, 70, 71, 15), (31, 79, 80, 33), (49, 88, 89, 51), (5, 66, 67, 7), (23, 75, 76, 25), (41, 84, 85, 43), (59, 93, 94, 61), (15, 71, 72, 17), (33, 80, 81, 35), (51, 89, 90, 53), (7, 67, 68, 9), (25, 76, 77, 27), (43, 85, 86, 45), (61, 94, 95, 63), (17, 72, 73, 19), (35, 81, 82, 37), (53, 90, 91, 55), (9, 68, 69, 11), (27, 77, 78, 29), (45, 86, 87, 47), (1, 64, 65, 3), (63, 95, 64, 1), (96, 97, 98, 99, 100, 101, 102, 103, 104, 105, 106, 107, 108, 109, 110, 111, 112, 113, 114, 115, 116, 117, 118, 119, 120, 121, 123, 124, 125, 126, 127, 128), (30, 111, 110, 28), (48, 120, 119, 46), (4, 98, 97, 2), (22, 107, 106, 20), (40, 116, 115, 38), (58, 126, 125, 56), (14, 103, 102, 12), (32, 112, 111, 30), (50, 121, 120, 48), (6, 99, 98, 4), (24, 108, 107, 22), (42, 117, 116, 40), (60, 127, 126, 58), (50, 51, 122, 121), (16, 104, 103, 14), (34, 113, 112, 32), (52, 123, 121, 50), (8, 100, 99, 6), (26, 109, 108, 24), (44, 118, 117, 42), (62, 128, 127, 60), (18, 105, 104, 16), (36, 114, 113, 34), (54, 124, 123, 52), (10, 101, 100, 8), (28, 110, 109, 26), (46, 119, 118, 44), (2, 97, 96, 0), (0, 96, 128, 62), (20, 106, 105, 18), (38, 115, 114, 36), (56, 125, 124, 54)])
me_cylinder_005.polygons.foreach_set('use_smooth', [1, 1, 1, 1, 1, 1, 1, 1, 1, 1, 1, 1, 1, 1, 1, 1, 1, 1, 1, 1, 1, 1, 1, 1, 1, 1, 1, 1, 1, 1, 1, 1, 1, 1, 0, 1, 1, 1, 1, 1, 1, 1, 1, 1, 1, 1, 1, 1, 1, 1, 1, 1, 1, 1, 1, 1, 1, 1, 1, 1, 1, 1, 1, 1, 1, 1, 0, 1, 1, 1, 1, 1, 1, 1, 1, 1, 1, 1, 1, 1, 1, 1, 1, 1, 1, 1, 1, 1, 1, 1, 1, 1, 1, 1, 1, 1, 1, 1, 1])
me_cylinder_005.use_remesh_preserve_volume = False
me_cylinder_005.use_remesh_preserve_attributes = False
me_cylinder_005.use_mirror_vertex_groups = False
me_cylinder_005.update()
me_cylinder_004 = bpy.data.meshes.new('Cylinder.004')
me_cylinder_004.from_pydata([(0.0002223, 0.3082, -0.5333), (-0.00785, 0.3085, 0.5068), (0.06011, 0.3023, -0.5333), (0.0525, 0.3026, 0.5068), (0.1177, 0.2849, -0.5333), (0.1105, 0.285, 0.5068), (0.1708, 0.2565, -0.5333), (0.164, 0.2564, 0.5068), (0.2173, 0.2183, -0.5333), (0.2109, 0.2179, 0.5068), (0.2457, 0.167, -0.4845), (0.2494, 0.171, 0.5068), (0.2731, 0.1157, -0.4845), (0.2779, 0.1176, 0.5068), (0.29, 0.05996, -0.4845), (0.1716, -0.01072, 1.133), (0.2957, 0.002028, -0.4845), (0.3015, -0.000825, 0.5068), (0.29, -0.0559, -0.4845), (0.2956, -0.06117, 0.5068), (0.2731, -0.1116, -0.4845), (0.2779, -0.1192, 0.5068), (0.2457, -0.1629, -0.4845), (0.2494, -0.1727, 0.5068), (0.2088, -0.2079, -0.4845), (0.2109, -0.2196, 0.5068), (0.1638, -0.2449, -0.4845), (0.164, -0.258, 0.5068), (0.1124, -0.2723, -0.4845), (0.1105, -0.2866, 0.5068), (0.05486, -0.2854, -0.4898), (0.0525, -0.3042, 0.5068), (-0.00224, -0.291, -0.4898), (-0.00785, -0.3102, 0.5068), (-0.05934, -0.2854, -0.4898), (-0.0682, -0.3042, 0.5068), (-0.1143, -0.2687, -0.4898), (-0.1262, -0.2866, 0.5068), (-0.1703, -0.254, -0.5333), (-0.1797, -0.258, 0.5068), (-0.2092, -0.2053, -0.4898), (-0.2266, -0.2196, 0.5068), (-0.2456, -0.1609, -0.4898), (-0.2651, -0.1727, 0.5068), (-0.2727, -0.1103, -0.4898), (-0.2936, -0.1192, 0.5068), (-0.2893, -0.0554, -0.4898), (-0.3112, -0.06117, 0.5068), (-0.2722, -0.01395, -0.4872), (-0.3172, -0.0008248, 0.5068), (-0.2893, 0.0588, -0.4898), (-0.3112, 0.05953, 0.5068), (-0.2834, 0.1187, -0.5333), (-0.2936, 0.1176, 0.5068), (-0.2381, 0.1815, -0.5337), (-0.2651, 0.171, 0.5068), (-0.2168, 0.2183, -0.5333), (-0.2266, 0.2179, 0.5068), (-0.1703, 0.2565, -0.5333), (-0.1797, 0.2564, 0.5068), (-0.1173, 0.2849, -0.5333), (-0.1262, 0.285, 0.5068), (-0.05967, 0.3023, -0.5333), (-0.0682, 0.3026, 0.5068), (-0.003068, 0.302, 2.282), (0.05564, 0.2962, 2.282), (0.1121, 0.2791, 2.282), (0.1641, 0.2513, 2.282), (0.2097, 0.2138, 2.282), (0.2471, 0.1682, 2.282), (0.275, 0.1162, 2.282), (0.2921, 0.05975, 2.282), (0.2979, 0.001045, 2.282), (0.2921, -0.05766, 2.282), (0.275, -0.1141, 2.282), (0.2471, -0.1661, 2.282), (0.2097, -0.2117, 2.282), (0.1641, -0.2492, 2.282), (0.1121, -0.277, 2.282), (0.05564, -0.2941, 2.282), (-0.003068, -0.2999, 2.282), (-0.06178, -0.2941, 2.282), (-0.1182, -0.277, 2.282), (-0.1703, -0.2492, 2.282), (-0.2159, -0.2117, 2.282), (-0.2533, -0.1661, 2.282), (-0.2811, -0.1141, 2.282), (-0.2982, -0.05766, 2.282), (-0.3003, 0.01582, 2.292), (-0.2982, 0.05975, 2.282), (-0.2811, 0.1162, 2.282), (-0.2533, 0.1682, 2.282), (-0.2159, 0.2138, 2.282), (-0.1703, 0.2513, 2.282), (-0.1182, 0.2791, 2.282), (-0.06178, 0.2962, 2.282), (-0.08321, 0.1886, -1.488), (-0.02595, 0.1829, -1.488), (0.02911, 0.1662, -1.488), (0.07986, 0.1391, -1.488), (0.1243, 0.1026, -1.488), (0.1608, 0.05812, -1.488), (0.188, 0.007372, -1.488), (0.2047, -0.04769, -1.488), (0.2103, -0.105, -1.488), (0.2047, -0.1622, -1.488), (0.188, -0.2173, -1.488), (0.1608, -0.268, -1.488), (0.1243, -0.3125, -1.488), (0.07986, -0.349, -1.488), (0.02911, -0.3761, -1.488), (-0.02595, -0.3928, -1.488), (-0.08321, -0.3985, -1.488), (-0.1405, -0.3928, -1.488), (-0.1955, -0.3761, -1.488), (-0.2463, -0.349, -1.488), (-0.2908, -0.3125, -1.488), (-0.3273, -0.268, -1.488), (-0.3544, -0.2173, -1.488), (-0.3711, -0.1622, -1.488), (-0.3767, -0.105, -1.488), (-0.3711, -0.04769, -1.488), (-0.2204, 0.09295, -1.28), (-0.3544, 0.007373, -1.488), (-0.3273, 0.05812, -1.488), (-0.2908, 0.1026, -1.488), (-0.2463, 0.1391, -1.488), (-0.1955, 0.1662, -1.488), (-0.1405, 0.1829, -1.488)], [], [(0, 1, 3, 2), (2, 3, 5, 4), (4, 5, 7, 6), (6, 7, 9, 8), (8, 9, 11, 10), (10, 11, 13, 12), (12, 13, 15, 14), (14, 15, 17, 16), (16, 17, 19, 18), (18, 19, 21, 20), (20, 21, 23, 22), (22, 23, 25, 24), (24, 25, 27, 26), (26, 27, 29, 28), (28, 29, 31, 30), (30, 31, 33, 32), (32, 33, 35, 34), (34, 35, 37, 36), (36, 37, 39, 38), (38, 39, 41, 40), (40, 41, 43, 42), (42, 43, 45, 44), (44, 45, 47, 46), (46, 47, 49, 48), (48, 49, 51, 50), (50, 51, 53, 52), (52, 53, 55, 54), (54, 55, 57, 56), (56, 57, 59, 58), (58, 59, 61, 60), (19, 73, 74, 21), (60, 61, 63, 62), (62, 63, 1, 0), (12, 102, 101, 10), (65, 64, 95, 94, 93, 92, 91, 90, 89, 88, 87, 86, 85, 84, 83, 82, 81, 80, 79, 78, 77, 76, 75, 74, 73, 72, 71, 70, 69, 68, 67, 66), (37, 82, 83, 39), (55, 91, 92, 57), (11, 69, 70, 13), (29, 78, 79, 31), (47, 87, 88, 49), (3, 65, 66, 5), (21, 74, 75, 23), (39, 83, 84, 41), (57, 92, 93, 59), (13, 70, 71, 15), (31, 79, 80, 33), (49, 88, 89, 51), (5, 66, 67, 7), (23, 75, 76, 25), (41, 84, 85, 43), (59, 93, 94, 61), (15, 71, 72, 17), (33, 80, 81, 35), (51, 89, 90, 53), (7, 67, 68, 9), (25, 76, 77, 27), (43, 85, 86, 45), (61, 94, 95, 63), (17, 72, 73, 19), (35, 81, 82, 37), (53, 90, 91, 55), (9, 68, 69, 11), (27, 77, 78, 29), (45, 86, 87, 47), (1, 64, 65, 3), (63, 95, 64, 1), (96, 97, 98, 99, 100, 101, 102, 103, 104, 105, 106, 107, 108, 109, 110, 111, 112, 113, 114, 115, 116, 117, 118, 119, 120, 121, 123, 124, 125, 126, 127, 128), (30, 111, 110, 28), (48, 120, 119, 46), (4, 98, 97, 2), (22, 107, 106, 20), (40, 116, 115, 38), (58, 126, 125, 56), (14, 103, 102, 12), (32, 112, 111, 30), (50, 121, 120, 48), (6, 99, 98, 4), (24, 108, 107, 22), (42, 117, 116, 40), (60, 127, 126, 58), (50, 51, 122, 121), (16, 104, 103, 14), (34, 113, 112, 32), (52, 123, 121, 50), (8, 100, 99, 6), (26, 109, 108, 24), (44, 118, 117, 42), (62, 128, 127, 60), (18, 105, 104, 16), (36, 114, 113, 34), (54, 124, 123, 52), (10, 101, 100, 8), (28, 110, 109, 26), (46, 119, 118, 44), (2, 97, 96, 0), (0, 96, 128, 62), (20, 106, 105, 18), (38, 115, 114, 36), (56, 125, 124, 54)])
me_cylinder_004.polygons.foreach_set('use_smooth', [1, 1, 1, 1, 1, 1, 1, 1, 1, 1, 1, 1, 1, 1, 1, 1, 1, 1, 1, 1, 1, 1, 1, 1, 1, 1, 1, 1, 1, 1, 1, 1, 1, 1, 0, 1, 1, 1, 1, 1, 1, 1, 1, 1, 1, 1, 1, 1, 1, 1, 1, 1, 1, 1, 1, 1, 1, 1, 1, 1, 1, 1, 1, 1, 1, 1, 0, 1, 1, 1, 1, 1, 1, 1, 1, 1, 1, 1, 1, 1, 1, 1, 1, 1, 1, 1, 1, 1, 1, 1, 1, 1, 1, 1, 1, 1, 1, 1, 1])
me_cylinder_004.use_remesh_preserve_volume = False
me_cylinder_004.use_remesh_preserve_attributes = False
me_cylinder_004.use_mirror_vertex_groups = False
me_cylinder_004.update()
me_cylinder = bpy.data.meshes.new('Cylinder')
me_cylinder.from_pydata([(0.5453, 0.02686, 0.3898), (0.5466, 0.995, 0.5311), (0.6337, 0.03213, 0.353), (0.6349, 1.0, 0.4942), (0.7276, 0.03479, 0.3339), (0.7289, 1.003, 0.4751), (0.8235, 0.03476, 0.3332), (0.8248, 1.003, 0.4745), (0.9177, 0.03202, 0.3512), (0.9189, 1.0, 0.4924), (1.006, 0.02669, 0.3869), (1.008, 0.9948, 0.5281), (1.087, 0.01897, 0.4391), (1.088, 0.9871, 0.5803), (1.155, 0.00916, 0.5058), (1.156, 0.9773, 0.647), (1.209, -0.002369, 0.5843), (1.21, 0.9657, 0.7255), (1.246, -0.01517, 0.6718), (1.247, 0.9529, 0.813), (1.265, -0.02875, 0.7647), (1.266, 0.9394, 0.9059), (1.266, -0.0426, 0.8596), (1.267, 0.9255, 1.001), (1.248, -0.05617, 0.9528), (1.249, 0.9119, 1.094), (1.211, -0.06894, 1.041), (1.213, 0.8992, 1.182), (1.159, -0.08043, 1.12), (1.16, 0.8877, 1.261), (1.091, -0.09019, 1.187), (1.093, 0.8779, 1.329), (1.012, -0.09786, 1.241), (1.013, 0.8702, 1.382), (0.9235, -0.1031, 1.278), (0.9248, 0.865, 1.419), (0.8296, -0.1058, 1.297), (0.8308, 0.8623, 1.438), (0.7337, -0.1058, 1.297), (0.735, 0.8624, 1.438), (0.6395, -0.103, 1.279), (0.6408, 0.8651, 1.421), (0.5507, -0.09769, 1.244), (0.552, 0.8704, 1.385), (0.4706, -0.08997, 1.191), (0.4719, 0.8781, 1.333), (0.4024, -0.08016, 1.125), (0.4037, 0.8879, 1.266), (0.3945, -0.06504, 1.052), (0.3499, 0.8995, 1.187), (0.3114, -0.05583, 0.9588), (0.3126, 0.9123, 1.1), (0.2921, -0.04224, 0.8658), (0.2933, 0.9259, 1.007), (0.2915, -0.0284, 0.7709), (0.2927, 0.9397, 0.9121), (0.3096, -0.01483, 0.6777), (0.3109, 0.9533, 0.819), (0.3458, -0.002055, 0.5898), (0.347, 0.966, 0.7311), (0.3985, 0.009435, 0.5106), (0.3998, 0.9775, 0.6518), (0.4659, 0.0192, 0.4431), (0.4672, 0.9873, 0.5843), (0.5474, 2.771, 0.7962), (0.6348, 2.776, 0.7598), (0.7277, 2.779, 0.7409), (0.8226, 2.779, 0.7403), (0.9157, 2.776, 0.758), (1.004, 2.771, 0.7933), (1.083, 2.763, 0.845), (1.15, 2.754, 0.9109), (1.203, 2.742, 0.9886), (1.24, 2.73, 1.075), (1.259, 2.716, 1.167), (1.26, 2.703, 1.261), (1.242, 2.689, 1.353), (1.206, 2.676, 1.44), (1.154, 2.665, 1.518), (1.087, 2.655, 1.585), (1.009, 2.648, 1.638), (0.9215, 2.643, 1.674), (0.8286, 2.64, 1.693), (0.7337, 2.64, 1.694), (0.6406, 2.643, 1.676), (0.5527, 2.648, 1.641), (0.4735, 2.656, 1.589), (0.406, 2.665, 1.523), (0.3468, 2.696, 1.424), (0.3159, 2.689, 1.359), (0.2969, 2.703, 1.267), (0.2963, 2.717, 1.173), (0.3142, 2.73, 1.081), (0.3499, 2.743, 0.9941), (0.4021, 2.754, 0.9157), (0.4688, 2.764, 0.8489), (0.5432, -1.029, 0.2419), (0.6304, -1.024, 0.2055), (0.7231, -1.021, 0.1867), (0.8177, -1.021, 0.1861), (0.9106, -1.024, 0.2038), (0.9983, -1.029, 0.239), (1.077, -1.037, 0.2905), (1.145, -1.047, 0.3563), (1.198, -1.058, 0.4338), (1.234, -1.071, 0.5201), (1.253, -1.084, 0.6118), (1.254, -1.098, 0.7054), (1.236, -1.111, 0.7974), (1.201, -1.124, 0.8841), (1.148, -1.135, 0.9623), (1.082, -1.145, 1.029), (1.004, -1.152, 1.081), (0.9164, -1.157, 1.118), (0.8237, -1.16, 1.137), (0.7291, -1.16, 1.137), (0.6362, -1.157, 1.12), (0.5485, -1.152, 1.084), (0.4695, -1.144, 1.033), (0.4022, -1.135, 0.9671), (0.3492, -1.123, 0.8896), (0.3124, -1.111, 0.8033), (0.4528, -0.7909, 0.7862), (0.2934, -1.097, 0.7116), (0.2928, -1.084, 0.6179), (0.3106, -1.07, 0.526), (0.3463, -1.058, 0.4393), (0.3984, -1.046, 0.3611), (0.4649, -1.037, 0.2945)], [], [(0, 1, 3, 2), (2, 3, 5, 4), (4, 5, 7, 6), (6, 7, 9, 8), (8, 9, 11, 10), (10, 11, 13, 12), (12, 13, 15, 14), (14, 15, 17, 16), (16, 17, 19, 18), (18, 19, 21, 20), (20, 21, 23, 22), (22, 23, 25, 24), (24, 25, 27, 26), (26, 27, 29, 28), (28, 29, 31, 30), (30, 31, 33, 32), (32, 33, 35, 34), (34, 35, 37, 36), (36, 37, 39, 38), (38, 39, 41, 40), (40, 41, 43, 42), (42, 43, 45, 44), (44, 45, 47, 46), (46, 47, 49, 48), (48, 49, 51, 50), (50, 51, 53, 52), (52, 53, 55, 54), (54, 55, 57, 56), (56, 57, 59, 58), (58, 59, 61, 60), (19, 73, 74, 21), (60, 61, 63, 62), (62, 63, 1, 0), (12, 102, 101, 10), (65, 64, 95, 94, 93, 92, 91, 90, 89, 88, 87, 86, 85, 84, 83, 82, 81, 80, 79, 78, 77, 76, 75, 74, 73, 72, 71, 70, 69, 68, 67, 66), (37, 82, 83, 39), (55, 91, 92, 57), (11, 69, 70, 13), (29, 78, 79, 31), (47, 87, 88, 49), (3, 65, 66, 5), (21, 74, 75, 23), (39, 83, 84, 41), (57, 92, 93, 59), (13, 70, 71, 15), (31, 79, 80, 33), (49, 88, 89, 51), (5, 66, 67, 7), (23, 75, 76, 25), (41, 84, 85, 43), (59, 93, 94, 61), (15, 71, 72, 17), (33, 80, 81, 35), (51, 89, 90, 53), (7, 67, 68, 9), (25, 76, 77, 27), (43, 85, 86, 45), (61, 94, 95, 63), (17, 72, 73, 19), (35, 81, 82, 37), (53, 90, 91, 55), (9, 68, 69, 11), (27, 77, 78, 29), (45, 86, 87, 47), (1, 64, 65, 3), (63, 95, 64, 1), (96, 97, 98, 99, 100, 101, 102, 103, 104, 105, 106, 107, 108, 109, 110, 111, 112, 113, 114, 115, 116, 117, 118, 119, 120, 121, 123, 124, 125, 126, 127, 128), (30, 111, 110, 28), (48, 120, 119, 46), (4, 98, 97, 2), (22, 107, 106, 20), (40, 116, 115, 38), (58, 126, 125, 56), (14, 103, 102, 12), (32, 112, 111, 30), (50, 121, 120, 48), (6, 99, 98, 4), (24, 108, 107, 22), (42, 117, 116, 40), (60, 127, 126, 58), (50, 121, 122, 51), (16, 104, 103, 14), (34, 113, 112, 32), (52, 123, 121, 50), (8, 100, 99, 6), (26, 109, 108, 24), (44, 118, 117, 42), (62, 128, 127, 60), (18, 105, 104, 16), (36, 114, 113, 34), (54, 124, 123, 52), (10, 101, 100, 8), (28, 110, 109, 26), (46, 119, 118, 44), (2, 97, 96, 0), (0, 96, 128, 62), (20, 106, 105, 18), (38, 115, 114, 36), (56, 125, 124, 54)])
me_cylinder.polygons.foreach_set('use_smooth', [1, 1, 1, 1, 1, 1, 1, 1, 1, 1, 1, 1, 1, 1, 1, 1, 1, 1, 1, 1, 1, 1, 1, 1, 1, 1, 1, 1, 1, 1, 1, 1, 1, 1, 0, 1, 1, 1, 1, 1, 1, 1, 1, 1, 1, 1, 1, 1, 1, 1, 1, 1, 1, 1, 1, 1, 1, 1, 1, 1, 1, 1, 1, 1, 1, 1, 0, 1, 1, 1, 1, 1, 1, 1, 1, 1, 1, 1, 1, 1, 1, 1, 1, 1, 1, 1, 1, 1, 1, 1, 1, 1, 1, 1, 1, 1, 1, 1, 1])
_uv = me_cylinder.uv_layers.new(name='UVMap')
_uv.uv.foreach_set('vector', [0.2879, 0.2765, 0.2878, 0.5301, 0.2719, 0.5301, 0.2719, 0.2765, 0.2719, 0.2765, 0.2719, 0.5301, 0.2569, 0.5301, 0.2569, 0.2765, 0.2569, 0.2765, 0.2569, 0.5301, 0.2434, 0.5301, 0.2434, 0.2764, 0.36, 0.7193, 0.36, 0.4657, 0.3735, 0.4657, 0.3735, 0.7193, 0.3735, 0.7193, 0.3735, 0.4657, 0.3885, 0.4656, 0.3885, 0.7193, 0.3885, 0.7193, 0.3885, 0.4656, 0.4044, 0.4656, 0.4044, 0.7193, 0.4044, 0.7193, 0.4044, 0.4656, 0.4207, 0.4656, 0.4207, 0.7193, 0.4207, 0.7193, 0.4207, 0.4656, 0.4366, 0.4656, 0.4366, 0.7193, 0.4366, 0.7193, 0.4366, 0.4656, 0.4516, 0.4657, 0.4516, 0.7193, 0.4516, 0.7193, 0.4516, 0.4657, 0.4651, 0.4657, 0.4651, 0.7193, 0.2434, 0.2765, 0.2434, 0.5301, 0.2302, 0.5301, 0.2302, 0.2765, 0.2302, 0.2765, 0.2302, 0.5301, 0.2155, 0.5302, 0.2155, 0.2765, 0.2155, 0.2765, 0.2155, 0.5302, 0.1996, 0.5302, 0.1996, 0.2765, 0.1996, 0.2765, 0.1996, 0.5302, 0.1834, 0.5302, 0.1834, 0.2765, 0.1834, 0.2765, 0.1834, 0.5302, 0.1674, 0.5302, 0.1674, 0.2765, 0.1674, 0.2765, 0.1674, 0.5302, 0.1522, 0.5301, 0.1522, 0.2765, 0.1522, 0.2765, 0.1522, 0.5301, 0.1384, 0.5301, 0.1384, 0.2765, 0.1384, 0.2765, 0.1384, 0.5301, 0.1265, 0.5301, 0.1265, 0.2764, 0.1265, 0.2765, 0.1265, 0.5301, 0.1133, 0.5301, 0.1133, 0.2765, 0.1133, 0.2765, 0.1133, 0.5301, 0.09859, 0.5301, 0.09859, 0.2765, 0.09859, 0.2765, 0.09859, 0.5301, 0.0828, 0.5301, 0.0828, 0.2765, 0.0828, 0.2765, 0.0828, 0.5301, 0.06657, 0.5302, 0.06657, 0.2765, 0.06657, 0.2765, 0.06657, 0.5302, 0.05053, 0.5301, 0.05053, 0.2765, 0.05053, 0.2765, 0.05053, 0.5301, 0.0353, 0.5301, 0.0421, 0.2776, 0.0421, 0.2776, 0.0353, 0.5301, 0.02146, 0.5301, 0.02146, 0.2765, 0.02146, 0.2765, 0.02146, 0.5301, 0.009538, 0.5301, 0.009538, 0.2765, 0.009538, 0.2765, 0.009538, 0.5301, 1.009e-08, 0.5301, 0.0, 0.2764, 0.36, 0.2764, 0.36, 0.5301, 0.3485, 0.5301, 0.3485, 0.2765, 0.3485, 0.2765, 0.3485, 0.5301, 0.335, 0.5301, 0.335, 0.2765, 0.335, 0.2765, 0.335, 0.5301, 0.32, 0.5301, 0.32, 0.2765, 0.4516, 0.4657, 0.4509, 1.867e-05, 0.4642, 3.641e-05, 0.4651, 0.4657, 0.32, 0.2765, 0.32, 0.5301, 0.3041, 0.5301, 0.3041, 0.2765, 0.3041, 0.2765, 0.3041, 0.5301, 0.2878, 0.5301, 0.2879, 0.2765, 0.4044, 0.7193, 0.4041, 0.9957, 0.3884, 0.9958, 0.3885, 0.7193, 0.6251, 0.1613, 0.619, 0.184, 0.61, 0.2045, 0.5987, 0.2219, 0.5853, 0.2355, 0.5705, 0.2449, 0.5547, 0.2497, 0.5386, 0.2497, 0.5229, 0.2449, 0.5121, 0.2371, 0.4947, 0.2219, 0.4833, 0.2045, 0.4744, 0.184, 0.4683, 0.1613, 0.4651, 0.1372, 0.4651, 0.1126, 0.4683, 0.08844, 0.4744, 0.06572, 0.4833, 0.04527, 0.4947, 0.02788, 0.508, 0.01421, 0.5229, 0.004799, 0.5386, 0.0, 0.5547, 3.091e-08, 0.5705, 0.004798, 0.5853, 0.01421, 0.5987, 0.02788, 0.61, 0.04527, 0.619, 0.06572, 0.6251, 0.08844, 0.6282, 0.1126, 0.6282, 0.1372, 0.1265, 0.5301, 0.1255, 0.9958, 0.1125, 0.9958, 0.1133, 0.5301, 0.36, 0.5301, 0.36, 0.9957, 0.3487, 0.9958, 0.3485, 0.5301, 0.3885, 0.4656, 0.3885, 6.491e-06, 0.4042, 1.854e-07, 0.4044, 0.4656, 0.1834, 0.5302, 0.1829, 0.9958, 0.167, 0.9958, 0.1674, 0.5302, 0.05053, 0.5301, 0.05034, 0.9958, 0.0321, 1.0, 0.0353, 0.5301, 0.2719, 0.5301, 0.2729, 0.9958, 0.258, 0.9958, 0.2569, 0.5301, 0.2434, 0.5301, 0.2422, 0.9958, 0.2292, 0.9958, 0.2302, 0.5301, 0.1133, 0.5301, 0.1125, 0.9958, 0.09789, 0.9958, 0.09859, 0.5301, 0.3485, 0.5301, 0.3487, 0.9958, 0.3353, 0.9958, 0.335, 0.5301, 0.4044, 0.4656, 0.4042, 1.854e-07, 0.4203, 0.0, 0.4207, 0.4656, 0.1674, 0.5302, 0.167, 0.9958, 0.152, 0.9958, 0.1522, 0.5301, 0.0353, 0.5301, 0.0321, 1.0, 0.02158, 0.9958, 0.02146, 0.5301, 0.2569, 0.5301, 0.258, 0.9958, 0.2447, 0.9958, 0.2434, 0.5301, 0.2302, 0.5301, 0.2292, 0.9958, 0.2146, 0.9958, 0.2155, 0.5302, 0.09859, 0.5301, 0.09789, 0.9958, 0.08226, 0.9958, 0.0828, 0.5301, 0.335, 0.5301, 0.3353, 0.9958, 0.3204, 0.9958, 0.32, 0.5301, 0.4207, 0.4656, 0.4203, 0.0, 0.436, 6.429e-06, 0.4366, 0.4656, 0.1522, 0.5301, 0.152, 0.9958, 0.1383, 0.9958, 0.1384, 0.5301, 0.02146, 0.5301, 0.02158, 0.9958, 0.009788, 0.9958, 0.009538, 0.5301, 0.36, 0.4657, 0.3603, 3.653e-05, 0.3736, 1.867e-05, 0.3735, 0.4657, 0.2155, 0.5302, 0.2146, 0.9958, 0.1989, 0.9958, 0.1996, 0.5302, 0.0828, 0.5301, 0.08226, 0.9958, 0.06621, 0.9958, 0.06657, 0.5302, 0.32, 0.5301, 0.3204, 0.9958, 0.3047, 0.9958, 0.3041, 0.5301, 0.4366, 0.4656, 0.436, 6.429e-06, 0.4509, 1.867e-05, 0.4516, 0.4657, 0.1384, 0.5301, 0.1383, 0.9958, 0.1266, 0.9957, 0.1265, 0.5301, 0.009538, 0.5301, 0.009788, 0.9958, 0.0003529, 0.9957, 1.009e-08, 0.5301, 0.3735, 0.4657, 0.3736, 1.867e-05, 0.3885, 6.491e-06, 0.3885, 0.4656, 0.1996, 0.5302, 0.1989, 0.9958, 0.1829, 0.9958, 0.1834, 0.5302, 0.06657, 0.5302, 0.06621, 0.9958, 0.05034, 0.9958, 0.05053, 0.5301, 0.2878, 0.5301, 0.2886, 0.9958, 0.2729, 0.9958, 0.2719, 0.5301, 0.3041, 0.5301, 0.3047, 0.9958, 0.2886, 0.9958, 0.2878, 0.5301, 0.585, 0.2639, 0.5983, 0.2775, 0.6097, 0.2949, 0.6186, 0.3153, 0.6247, 0.3379, 0.6278, 0.362, 0.6278, 0.3865, 0.6247, 0.4106, 0.6186, 0.4333, 0.6097, 0.4537, 0.5983, 0.471, 0.585, 0.4846, 0.5702, 0.494, 0.5545, 0.4988, 0.5385, 0.4988, 0.5227, 0.494, 0.5079, 0.4846, 0.4946, 0.471, 0.4833, 0.4537, 0.4744, 0.4333, 0.4682, 0.4106, 0.4651, 0.3865, 0.4651, 0.362, 0.4682, 0.3379, 0.4744, 0.3153, 0.4833, 0.2949, 0.4946, 0.2775, 0.5079, 0.2639, 0.5227, 0.2545, 0.5385, 0.2497, 0.5545, 0.2497, 0.5702, 0.2545, 0.1674, 0.2765, 0.1672, 5.662e-05, 0.1831, 6.251e-05, 0.1834, 0.2765, 0.0421, 0.2776, 0.03529, 3.788e-05, 0.05032, 4.448e-05, 0.05053, 0.2765, 0.2569, 0.2765, 0.258, 1.929e-05, 0.2728, 2.636e-05, 0.2719, 0.2765, 0.2302, 0.2765, 0.2293, 3.785e-05, 0.2423, 1.658e-05, 0.2434, 0.2765, 0.09859, 0.2765, 0.09774, 4.231e-05, 0.1123, 3.44e-05, 0.1133, 0.2765, 0.335, 0.2765, 0.3351, 2.142e-05, 0.3484, 1.21e-05, 0.3485, 0.2765, 0.4207, 0.7193, 0.4202, 0.9957, 0.4041, 0.9957, 0.4044, 0.7193, 0.1522, 0.2765, 0.1522, 4.391e-05, 0.1672, 5.662e-05, 0.1674, 0.2765, 0.02146, 0.2765, 0.02163, 2.813e-05, 0.03529, 3.788e-05, 0.0421, 0.2776, 0.2434, 0.2764, 0.2447, 9.164e-06, 0.258, 1.929e-05, 0.2569, 0.2765, 0.2155, 0.2765, 0.2147, 5.293e-05, 0.2293, 3.785e-05, 0.2302, 0.2765, 0.0828, 0.2765, 0.08215, 4.67e-05, 0.09774, 4.231e-05, 0.09859, 0.2765, 0.32, 0.2765, 0.3203, 2.774e-05, 0.3351, 2.142e-05, 0.335, 0.2765, 0.6504, 0.5034, 0.6504, 0.7798, 0.6278, 0.6985, 0.65, 0.2497, 0.4366, 0.7193, 0.4359, 0.9958, 0.4202, 0.9957, 0.4207, 0.7193, 0.1384, 0.2765, 0.1386, 2.473e-05, 0.1522, 4.391e-05, 0.1522, 0.2765, 0.009538, 0.2765, 0.009867, 1.527e-05, 0.02163, 2.813e-05, 0.02146, 0.2765, 0.3735, 0.7193, 0.3736, 0.9958, 0.3603, 0.9958, 0.36, 0.7193, 0.1996, 0.2765, 0.1991, 6.126e-05, 0.2147, 5.293e-05, 0.2155, 0.2765, 0.06657, 0.2765, 0.06614, 4.746e-05, 0.08215, 4.67e-05, 0.0828, 0.2765, 0.3041, 0.2765, 0.3046, 3.066e-05, 0.3203, 2.774e-05, 0.32, 0.2765, 0.4516, 0.7193, 0.4507, 0.9958, 0.4359, 0.9958, 0.4366, 0.7193, 0.1265, 0.2764, 0.1269, 0.0, 0.1386, 2.473e-05, 0.1384, 0.2765, 0.0, 0.2764, 0.0004561, 0.0, 0.009867, 1.527e-05, 0.009538, 0.2765, 0.3885, 0.7193, 0.3884, 0.9958, 0.3736, 0.9958, 0.3735, 0.7193, 0.1834, 0.2765, 0.1831, 6.251e-05, 0.1991, 6.126e-05, 0.1996, 0.2765, 0.05053, 0.2765, 0.05032, 4.448e-05, 0.06614, 4.746e-05, 0.06657, 0.2765, 0.2719, 0.2765, 0.2728, 2.636e-05, 0.2885, 3.021e-05, 0.2879, 0.2765, 0.2879, 0.2765, 0.2885, 3.021e-05, 0.3046, 3.066e-05, 0.3041, 0.2765, 0.4651, 0.7193, 0.464, 0.9958, 0.4507, 0.9958, 0.4516, 0.7193, 0.1133, 0.2765, 0.1123, 3.44e-05, 0.1253, 2.337e-05, 0.1265, 0.2765, 0.3485, 0.2765, 0.3484, 1.21e-05, 0.3597, 0.0, 0.36, 0.2764])
me_cylinder.use_remesh_preserve_volume = False
me_cylinder.use_remesh_preserve_attributes = False
me_cylinder.use_mirror_vertex_groups = False
me_cylinder.update()

# ---- objects
ob_cylinder_005 = bpy.data.objects.new('Cylinder.005', me_cylinder_009)
ob_cylinder_004 = bpy.data.objects.new('Cylinder.004', me_cylinder_008)
ob_cylinder_003 = bpy.data.objects.new('Cylinder.003', me_cylinder_006)
ob_cylinder_002 = bpy.data.objects.new('Cylinder.002', me_cylinder_005)
ob_cylinder_001 = bpy.data.objects.new('Cylinder.001', me_cylinder_004)
ob_cylinder = bpy.data.objects.new('Cylinder', me_cylinder)

# ---- transforms, parenting, visibility, modifiers, constraints
ob_cylinder_005.location = (-1.484, -0.7085, 1.442)
ob_cylinder_005.rotation_euler = (-2.596, -0.5714, -0.04587)
ob_cylinder_005.scale = (0.7861, 0.7861, 0.7861)
ob_cylinder_005.lineart.crease_threshold = 0.0
ob_cylinder_004.location = (0.317, -0.944, 1.04)
ob_cylinder_004.rotation_euler = (1.905, 3.739, -5.251)
ob_cylinder_004.scale = (0.6207, 0.6207, 0.6207)
ob_cylinder_004.lineart.crease_threshold = 0.0
ob_cylinder_003.location = (-0.4737, 1.027, 0.8185)
ob_cylinder_003.rotation_euler = (-0.1461, 1.074, -1.571)
ob_cylinder_003.lineart.crease_threshold = 0.0
ob_cylinder_002.location = (-0.1708, 1.608, 0.767)
ob_cylinder_002.rotation_euler = (-0.1461, 1.074, -1.688)
ob_cylinder_002.lineart.crease_threshold = 0.0
ob_cylinder_001.location = (-0.4737, 1.027, 0.8185)
ob_cylinder_001.rotation_euler = (-0.1461, 1.074, -1.571)
ob_cylinder_001.lineart.crease_threshold = 0.0
ob_cylinder.location = (-0.4737, 1.027, 0.8185)
ob_cylinder.rotation_euler = (-0.1461, 1.074, -1.571)
ob_cylinder.lineart.crease_threshold = 0.0

# ---- collection membership
col_collection_1.objects.link(ob_cylinder_005)
col_collection_1.objects.link(ob_cylinder_004)
col_collection_1.objects.link(ob_cylinder_003)
col_collection_1.objects.link(ob_cylinder_002)
col_collection_1.objects.link(ob_cylinder_001)
col_collection_1.objects.link(ob_cylinder)

# ---- scene / render settings (as saved in the file)
scene.frame_start = 1; scene.frame_end = 250; scene.frame_set(1)
scene.render.engine = 'BLENDER_EEVEE_NEXT'
scene.render.resolution_percentage = 50
scene.render.dither_intensity = 0.0
scene.cycles.use_denoising = False
scene.cycles.samples = 128
scene.cycles.sampling_pattern = 'TABULATED_SOBOL'
scene.cycles.use_adaptive_sampling = False
scene.cycles.use_light_tree = False
scene.cycles.blur_glossy = 0.0
scene.cycles.sample_clamp_indirect = 0.0
scene.view_settings.view_transform = 'Standard'
bpy.context.view_layer.update()

# ---- added for rendering (the .blend has no active camera and no usable light): camera, sun
cam_auto = bpy.data.cameras.new('AutoCamera')
cam_auto.lens = 50.0
cam_auto.sensor_width = 36.0
cam_auto.clip_end = 1000.0
ob_auto_camera = bpy.data.objects.new('AutoCamera', cam_auto)
scene.collection.objects.link(ob_auto_camera)
ob_auto_camera.location = (7.66572, -8.73348, 6.6219)
ob_auto_camera.rotation_euler = (1.09748, -7.21219e-08, 0.694738)
scene.camera = ob_auto_camera
light_auto_sun = bpy.data.lights.new('AutoSun', 'SUN')
light_auto_sun.energy = 3.0
light_auto_sun.angle = 0.0523599
ob_auto_sun = bpy.data.objects.new('AutoSun', light_auto_sun)
scene.collection.objects.link(ob_auto_sun)
ob_auto_sun.rotation_euler = (0.872665, 0.174533, 0.523599)
bpy.context.view_layer.update()
